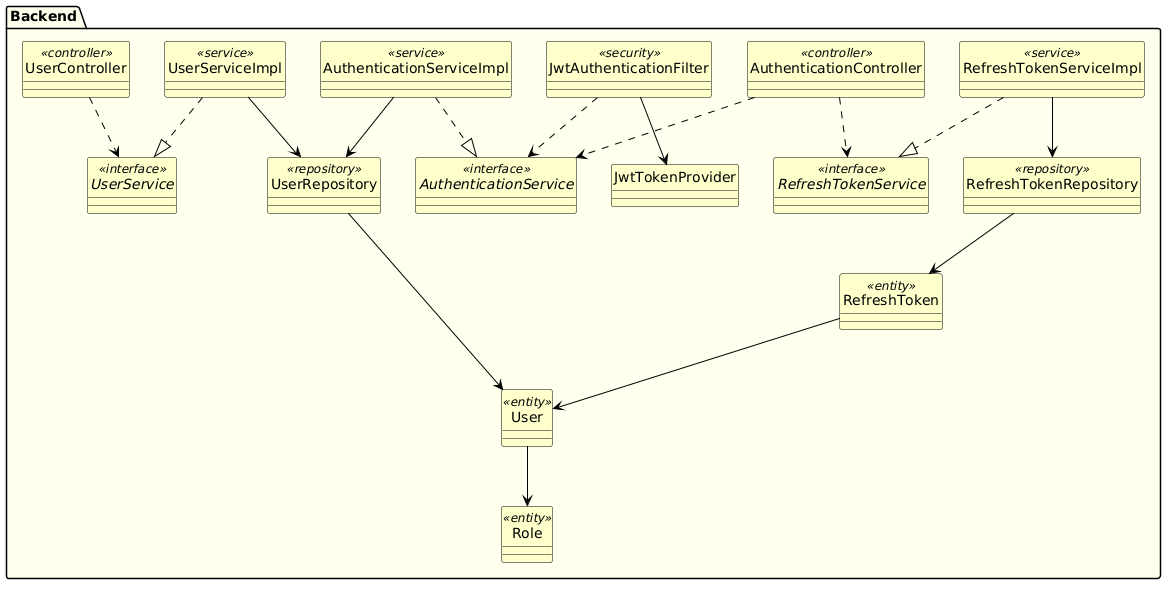

The diagram above was rendered by PlantUML. Its source (embedded in the PNG):
@startuml
skinparam shadowed false
hide circle
skinparam class {
    BackgroundColor #FFFFCC
    BorderColor #000000
    ArrowColor #000000
}
skinparam package {
    BackgroundColor #FFFFEE
    BorderColor #000000
}

package "Backend" {
    class UserController <<controller>>
    class AuthenticationController <<controller>>
    class JwtAuthenticationFilter <<security>>
    class JwtTokenProvider
    
    interface UserService <<interface>>
    interface AuthenticationService <<interface>>
    interface RefreshTokenService <<interface>>
    
    class UserServiceImpl <<service>>
    class AuthenticationServiceImpl <<service>>
    class RefreshTokenServiceImpl <<service>>
    
    class UserRepository <<repository>>
    class RefreshTokenRepository <<repository>>
    
    class Role <<entity>>
    class User <<entity>>
    class RefreshToken <<entity>>
    
    UserController ..> UserService
    AuthenticationController ..> AuthenticationService
    AuthenticationController ..> RefreshTokenService
    
    JwtAuthenticationFilter --> JwtTokenProvider
    JwtAuthenticationFilter ..> AuthenticationService
    
    UserServiceImpl ..|> UserService
    AuthenticationServiceImpl ..|> AuthenticationService
    RefreshTokenServiceImpl ..|> RefreshTokenService
    
    UserServiceImpl --> UserRepository
    AuthenticationServiceImpl --> UserRepository
    RefreshTokenServiceImpl --> RefreshTokenRepository
    
    UserRepository --> User
    RefreshTokenRepository --> RefreshToken
    
    User --> Role
    RefreshToken --> User
}
@enduml